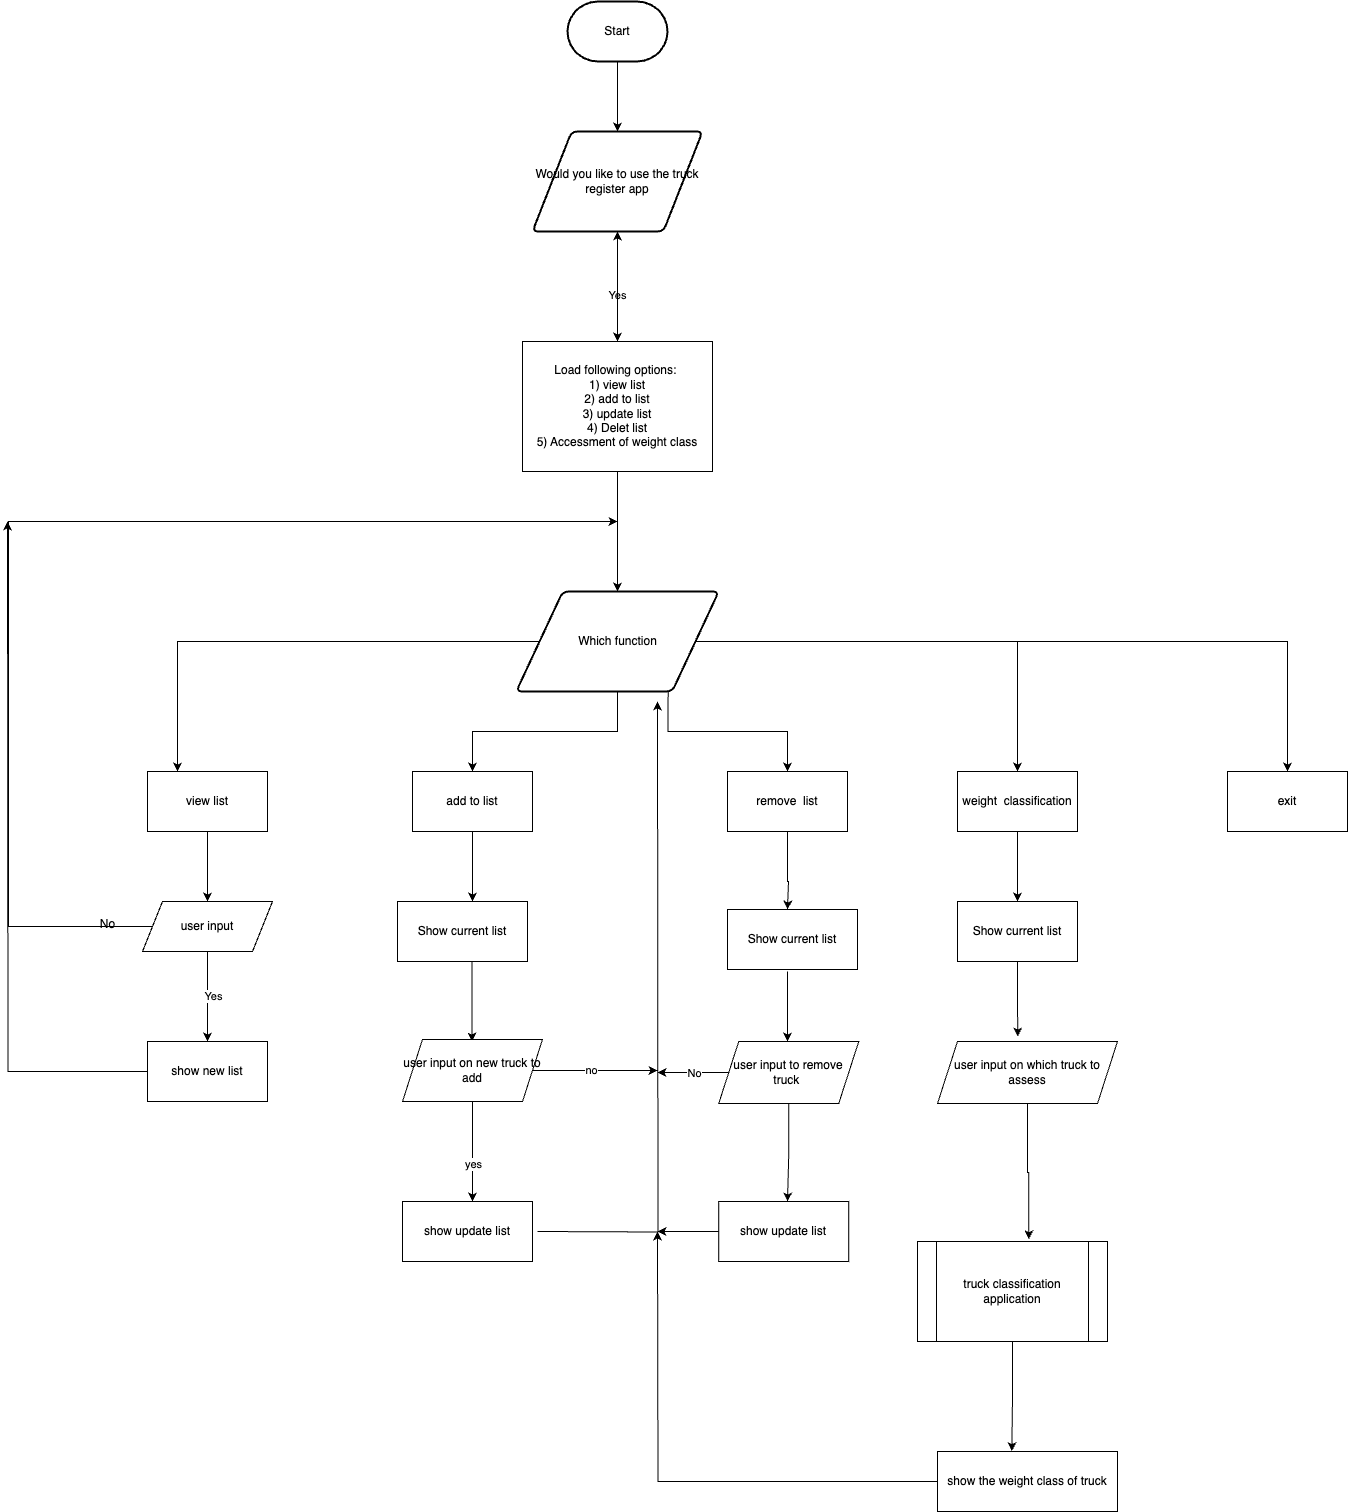

The diagram above was exported from draw.io. Its source (the exported page's mxGraphModel, read from the mxfile embedded in the PNG):
<mxGraphModel dx="1814" dy="991" grid="1" gridSize="10" guides="1" tooltips="1" connect="1" arrows="1" fold="1" page="1" pageScale="1" pageWidth="3300" pageHeight="2339" math="0" shadow="0">
  <root>
    <mxCell id="WIyWlLk6GJQsqaUBKTNV-0" />
    <mxCell id="WIyWlLk6GJQsqaUBKTNV-1" parent="WIyWlLk6GJQsqaUBKTNV-0" />
    <mxCell id="tY08_pU5K9oKOldWK6iP-2" style="edgeStyle=orthogonalEdgeStyle;rounded=0;orthogonalLoop=1;jettySize=auto;html=1;" parent="WIyWlLk6GJQsqaUBKTNV-1" source="tY08_pU5K9oKOldWK6iP-0" target="tY08_pU5K9oKOldWK6iP-1" edge="1">
      <mxGeometry relative="1" as="geometry" />
    </mxCell>
    <mxCell id="tY08_pU5K9oKOldWK6iP-0" value="Start" style="strokeWidth=2;html=1;shape=mxgraph.flowchart.terminator;whiteSpace=wrap;" parent="WIyWlLk6GJQsqaUBKTNV-1" vertex="1">
      <mxGeometry x="740" y="20" width="100" height="60" as="geometry" />
    </mxCell>
    <mxCell id="tY08_pU5K9oKOldWK6iP-4" style="edgeStyle=orthogonalEdgeStyle;rounded=0;orthogonalLoop=1;jettySize=auto;html=1;exitX=0.5;exitY=1;exitDx=0;exitDy=0;entryX=0.5;entryY=0;entryDx=0;entryDy=0;" parent="WIyWlLk6GJQsqaUBKTNV-1" source="tY08_pU5K9oKOldWK6iP-1" target="tY08_pU5K9oKOldWK6iP-3" edge="1">
      <mxGeometry relative="1" as="geometry" />
    </mxCell>
    <mxCell id="tY08_pU5K9oKOldWK6iP-5" value="Yes" style="edgeLabel;html=1;align=center;verticalAlign=middle;resizable=0;points=[];" parent="tY08_pU5K9oKOldWK6iP-4" connectable="0" vertex="1">
      <mxGeometry x="0.1524" y="-1" relative="1" as="geometry">
        <mxPoint as="offset" />
      </mxGeometry>
    </mxCell>
    <mxCell id="tY08_pU5K9oKOldWK6iP-1" value="Would you like to use the truck register app" style="shape=parallelogram;html=1;strokeWidth=2;perimeter=parallelogramPerimeter;whiteSpace=wrap;rounded=1;arcSize=12;size=0.23;" parent="WIyWlLk6GJQsqaUBKTNV-1" vertex="1">
      <mxGeometry x="705" y="150" width="170" height="100" as="geometry" />
    </mxCell>
    <mxCell id="tY08_pU5K9oKOldWK6iP-6" value="" style="edgeStyle=orthogonalEdgeStyle;rounded=0;orthogonalLoop=1;jettySize=auto;html=1;" parent="WIyWlLk6GJQsqaUBKTNV-1" source="tY08_pU5K9oKOldWK6iP-3" target="tY08_pU5K9oKOldWK6iP-1" edge="1">
      <mxGeometry relative="1" as="geometry" />
    </mxCell>
    <mxCell id="tY08_pU5K9oKOldWK6iP-8" style="edgeStyle=orthogonalEdgeStyle;rounded=0;orthogonalLoop=1;jettySize=auto;html=1;entryX=0.5;entryY=0;entryDx=0;entryDy=0;" parent="WIyWlLk6GJQsqaUBKTNV-1" source="tY08_pU5K9oKOldWK6iP-3" target="tY08_pU5K9oKOldWK6iP-7" edge="1">
      <mxGeometry relative="1" as="geometry" />
    </mxCell>
    <mxCell id="tY08_pU5K9oKOldWK6iP-3" value="Load following options:&amp;nbsp;&lt;br&gt;1) view list&lt;br&gt;2) add to list&lt;br&gt;3) update list&lt;br&gt;4) Delet list&lt;br&gt;5) Accessment of weight class" style="rounded=0;whiteSpace=wrap;html=1;" parent="WIyWlLk6GJQsqaUBKTNV-1" vertex="1">
      <mxGeometry x="695" y="360" width="190" height="130" as="geometry" />
    </mxCell>
    <mxCell id="tY08_pU5K9oKOldWK6iP-10" style="edgeStyle=orthogonalEdgeStyle;rounded=0;orthogonalLoop=1;jettySize=auto;html=1;entryX=0.25;entryY=0;entryDx=0;entryDy=0;" parent="WIyWlLk6GJQsqaUBKTNV-1" source="tY08_pU5K9oKOldWK6iP-7" target="tY08_pU5K9oKOldWK6iP-9" edge="1">
      <mxGeometry relative="1" as="geometry">
        <mxPoint x="470" y="660" as="targetPoint" />
      </mxGeometry>
    </mxCell>
    <mxCell id="tY08_pU5K9oKOldWK6iP-14" style="edgeStyle=orthogonalEdgeStyle;rounded=0;orthogonalLoop=1;jettySize=auto;html=1;entryX=0.5;entryY=0;entryDx=0;entryDy=0;" parent="WIyWlLk6GJQsqaUBKTNV-1" source="tY08_pU5K9oKOldWK6iP-7" target="tY08_pU5K9oKOldWK6iP-11" edge="1">
      <mxGeometry relative="1" as="geometry" />
    </mxCell>
    <mxCell id="tY08_pU5K9oKOldWK6iP-15" style="edgeStyle=orthogonalEdgeStyle;rounded=0;orthogonalLoop=1;jettySize=auto;html=1;exitX=0.75;exitY=1;exitDx=0;exitDy=0;entryX=0.5;entryY=0;entryDx=0;entryDy=0;" parent="WIyWlLk6GJQsqaUBKTNV-1" source="tY08_pU5K9oKOldWK6iP-7" target="tY08_pU5K9oKOldWK6iP-12" edge="1">
      <mxGeometry relative="1" as="geometry">
        <mxPoint x="910" y="780" as="targetPoint" />
      </mxGeometry>
    </mxCell>
    <mxCell id="tY08_pU5K9oKOldWK6iP-16" style="edgeStyle=orthogonalEdgeStyle;rounded=0;orthogonalLoop=1;jettySize=auto;html=1;entryX=0.5;entryY=0;entryDx=0;entryDy=0;" parent="WIyWlLk6GJQsqaUBKTNV-1" source="tY08_pU5K9oKOldWK6iP-7" target="tY08_pU5K9oKOldWK6iP-13" edge="1">
      <mxGeometry relative="1" as="geometry">
        <Array as="points">
          <mxPoint x="1190" y="660" />
        </Array>
      </mxGeometry>
    </mxCell>
    <mxCell id="4xG04vJqxwpstVxl9pvy-3" style="edgeStyle=orthogonalEdgeStyle;rounded=0;orthogonalLoop=1;jettySize=auto;html=1;entryX=0.5;entryY=0;entryDx=0;entryDy=0;" parent="WIyWlLk6GJQsqaUBKTNV-1" source="tY08_pU5K9oKOldWK6iP-7" target="4xG04vJqxwpstVxl9pvy-0" edge="1">
      <mxGeometry relative="1" as="geometry" />
    </mxCell>
    <mxCell id="tY08_pU5K9oKOldWK6iP-7" value="Which function" style="shape=parallelogram;html=1;strokeWidth=2;perimeter=parallelogramPerimeter;whiteSpace=wrap;rounded=1;arcSize=12;size=0.23;" parent="WIyWlLk6GJQsqaUBKTNV-1" vertex="1">
      <mxGeometry x="688.75" y="610" width="202.5" height="100" as="geometry" />
    </mxCell>
    <mxCell id="4xG04vJqxwpstVxl9pvy-7" style="edgeStyle=orthogonalEdgeStyle;rounded=0;orthogonalLoop=1;jettySize=auto;html=1;entryX=0.5;entryY=0;entryDx=0;entryDy=0;" parent="WIyWlLk6GJQsqaUBKTNV-1" source="tY08_pU5K9oKOldWK6iP-9" target="4xG04vJqxwpstVxl9pvy-4" edge="1">
      <mxGeometry relative="1" as="geometry" />
    </mxCell>
    <mxCell id="tY08_pU5K9oKOldWK6iP-9" value="view list" style="rounded=0;whiteSpace=wrap;html=1;" parent="WIyWlLk6GJQsqaUBKTNV-1" vertex="1">
      <mxGeometry x="320" y="790" width="120" height="60" as="geometry" />
    </mxCell>
    <mxCell id="4xG04vJqxwpstVxl9pvy-29" style="edgeStyle=orthogonalEdgeStyle;rounded=0;orthogonalLoop=1;jettySize=auto;html=1;entryX=0.5;entryY=0;entryDx=0;entryDy=0;" parent="WIyWlLk6GJQsqaUBKTNV-1" source="tY08_pU5K9oKOldWK6iP-11" edge="1">
      <mxGeometry relative="1" as="geometry">
        <mxPoint x="645" y="920" as="targetPoint" />
      </mxGeometry>
    </mxCell>
    <mxCell id="tY08_pU5K9oKOldWK6iP-11" value="add to list" style="rounded=0;whiteSpace=wrap;html=1;" parent="WIyWlLk6GJQsqaUBKTNV-1" vertex="1">
      <mxGeometry x="585" y="790" width="120" height="60" as="geometry" />
    </mxCell>
    <mxCell id="4xG04vJqxwpstVxl9pvy-31" style="edgeStyle=orthogonalEdgeStyle;rounded=0;orthogonalLoop=1;jettySize=auto;html=1;entryX=0.5;entryY=0;entryDx=0;entryDy=0;" parent="WIyWlLk6GJQsqaUBKTNV-1" source="tY08_pU5K9oKOldWK6iP-12" edge="1">
      <mxGeometry relative="1" as="geometry">
        <mxPoint x="960" y="928" as="targetPoint" />
        <Array as="points">
          <mxPoint x="960" y="900" />
          <mxPoint x="961" y="900" />
        </Array>
      </mxGeometry>
    </mxCell>
    <mxCell id="tY08_pU5K9oKOldWK6iP-12" value="remove&amp;nbsp; list" style="rounded=0;whiteSpace=wrap;html=1;" parent="WIyWlLk6GJQsqaUBKTNV-1" vertex="1">
      <mxGeometry x="900" y="790" width="120" height="60" as="geometry" />
    </mxCell>
    <mxCell id="4xG04vJqxwpstVxl9pvy-56" style="edgeStyle=orthogonalEdgeStyle;rounded=0;orthogonalLoop=1;jettySize=auto;html=1;" parent="WIyWlLk6GJQsqaUBKTNV-1" source="tY08_pU5K9oKOldWK6iP-13" target="4xG04vJqxwpstVxl9pvy-53" edge="1">
      <mxGeometry relative="1" as="geometry" />
    </mxCell>
    <mxCell id="tY08_pU5K9oKOldWK6iP-13" value="weight&amp;nbsp; classification" style="rounded=0;whiteSpace=wrap;html=1;" parent="WIyWlLk6GJQsqaUBKTNV-1" vertex="1">
      <mxGeometry x="1130" y="790" width="120" height="60" as="geometry" />
    </mxCell>
    <mxCell id="4xG04vJqxwpstVxl9pvy-0" value="exit" style="rounded=0;whiteSpace=wrap;html=1;" parent="WIyWlLk6GJQsqaUBKTNV-1" vertex="1">
      <mxGeometry x="1400" y="790" width="120" height="60" as="geometry" />
    </mxCell>
    <mxCell id="4xG04vJqxwpstVxl9pvy-9" style="edgeStyle=orthogonalEdgeStyle;rounded=0;orthogonalLoop=1;jettySize=auto;html=1;entryX=0.5;entryY=0;entryDx=0;entryDy=0;" parent="WIyWlLk6GJQsqaUBKTNV-1" source="4xG04vJqxwpstVxl9pvy-4" target="4xG04vJqxwpstVxl9pvy-8" edge="1">
      <mxGeometry relative="1" as="geometry" />
    </mxCell>
    <mxCell id="4xG04vJqxwpstVxl9pvy-10" value="Yes" style="edgeLabel;html=1;align=center;verticalAlign=middle;resizable=0;points=[];" parent="4xG04vJqxwpstVxl9pvy-9" connectable="0" vertex="1">
      <mxGeometry x="-0.0148" y="5" relative="1" as="geometry">
        <mxPoint as="offset" />
      </mxGeometry>
    </mxCell>
    <mxCell id="4xG04vJqxwpstVxl9pvy-11" style="edgeStyle=orthogonalEdgeStyle;rounded=0;orthogonalLoop=1;jettySize=auto;html=1;" parent="WIyWlLk6GJQsqaUBKTNV-1" source="4xG04vJqxwpstVxl9pvy-4" edge="1">
      <mxGeometry relative="1" as="geometry">
        <mxPoint x="790" y="540" as="targetPoint" />
        <Array as="points">
          <mxPoint x="181" y="945" />
        </Array>
      </mxGeometry>
    </mxCell>
    <mxCell id="4xG04vJqxwpstVxl9pvy-4" value="user input" style="shape=parallelogram;perimeter=parallelogramPerimeter;whiteSpace=wrap;html=1;fixedSize=1;" parent="WIyWlLk6GJQsqaUBKTNV-1" vertex="1">
      <mxGeometry x="315" y="920" width="130" height="50" as="geometry" />
    </mxCell>
    <mxCell id="4xG04vJqxwpstVxl9pvy-15" style="edgeStyle=orthogonalEdgeStyle;rounded=0;orthogonalLoop=1;jettySize=auto;html=1;" parent="WIyWlLk6GJQsqaUBKTNV-1" source="4xG04vJqxwpstVxl9pvy-8" edge="1">
      <mxGeometry relative="1" as="geometry">
        <mxPoint x="180" y="540" as="targetPoint" />
      </mxGeometry>
    </mxCell>
    <mxCell id="4xG04vJqxwpstVxl9pvy-8" value="show new list" style="rounded=0;whiteSpace=wrap;html=1;" parent="WIyWlLk6GJQsqaUBKTNV-1" vertex="1">
      <mxGeometry x="320" y="1060" width="120" height="60" as="geometry" />
    </mxCell>
    <mxCell id="4xG04vJqxwpstVxl9pvy-14" value="No" style="text;html=1;align=center;verticalAlign=middle;resizable=0;points=[];autosize=1;strokeColor=none;fillColor=none;" parent="WIyWlLk6GJQsqaUBKTNV-1" vertex="1">
      <mxGeometry x="260" y="928" width="40" height="30" as="geometry" />
    </mxCell>
    <mxCell id="4xG04vJqxwpstVxl9pvy-21" style="edgeStyle=orthogonalEdgeStyle;rounded=0;orthogonalLoop=1;jettySize=auto;html=1;" parent="WIyWlLk6GJQsqaUBKTNV-1" edge="1">
      <mxGeometry relative="1" as="geometry">
        <mxPoint x="644.5" y="970" as="sourcePoint" />
        <mxPoint x="644.5" y="1060" as="targetPoint" />
      </mxGeometry>
    </mxCell>
    <mxCell id="4xG04vJqxwpstVxl9pvy-27" style="edgeStyle=orthogonalEdgeStyle;rounded=0;orthogonalLoop=1;jettySize=auto;html=1;entryX=0.5;entryY=0;entryDx=0;entryDy=0;" parent="WIyWlLk6GJQsqaUBKTNV-1" edge="1">
      <mxGeometry relative="1" as="geometry">
        <mxPoint x="645" y="1120" as="sourcePoint" />
        <mxPoint x="645" y="1220" as="targetPoint" />
      </mxGeometry>
    </mxCell>
    <mxCell id="4xG04vJqxwpstVxl9pvy-41" value="yes" style="edgeLabel;html=1;align=center;verticalAlign=middle;resizable=0;points=[];" parent="4xG04vJqxwpstVxl9pvy-27" connectable="0" vertex="1">
      <mxGeometry x="0.2438" relative="1" as="geometry">
        <mxPoint as="offset" />
      </mxGeometry>
    </mxCell>
    <mxCell id="4xG04vJqxwpstVxl9pvy-28" style="edgeStyle=orthogonalEdgeStyle;rounded=0;orthogonalLoop=1;jettySize=auto;html=1;" parent="WIyWlLk6GJQsqaUBKTNV-1" edge="1">
      <mxGeometry relative="1" as="geometry">
        <mxPoint x="830" y="720" as="targetPoint" />
        <mxPoint x="710" y="1250" as="sourcePoint" />
      </mxGeometry>
    </mxCell>
    <mxCell id="4xG04vJqxwpstVxl9pvy-33" style="edgeStyle=orthogonalEdgeStyle;rounded=0;orthogonalLoop=1;jettySize=auto;html=1;" parent="WIyWlLk6GJQsqaUBKTNV-1" edge="1">
      <mxGeometry relative="1" as="geometry">
        <mxPoint x="960" y="1060" as="targetPoint" />
        <mxPoint x="960" y="990" as="sourcePoint" />
      </mxGeometry>
    </mxCell>
    <mxCell id="4xG04vJqxwpstVxl9pvy-38" value="Show current list" style="rounded=0;whiteSpace=wrap;html=1;" parent="WIyWlLk6GJQsqaUBKTNV-1" vertex="1">
      <mxGeometry x="570" y="920" width="130" height="60" as="geometry" />
    </mxCell>
    <mxCell id="4xG04vJqxwpstVxl9pvy-42" style="edgeStyle=orthogonalEdgeStyle;rounded=0;orthogonalLoop=1;jettySize=auto;html=1;" parent="WIyWlLk6GJQsqaUBKTNV-1" source="4xG04vJqxwpstVxl9pvy-39" edge="1">
      <mxGeometry relative="1" as="geometry">
        <mxPoint x="830" y="1089" as="targetPoint" />
      </mxGeometry>
    </mxCell>
    <mxCell id="4xG04vJqxwpstVxl9pvy-47" value="no" style="edgeLabel;html=1;align=center;verticalAlign=middle;resizable=0;points=[];" parent="4xG04vJqxwpstVxl9pvy-42" connectable="0" vertex="1">
      <mxGeometry x="-0.1341" y="1" relative="1" as="geometry">
        <mxPoint x="4" as="offset" />
      </mxGeometry>
    </mxCell>
    <mxCell id="4xG04vJqxwpstVxl9pvy-39" value="user input on new truck to add" style="shape=parallelogram;perimeter=parallelogramPerimeter;whiteSpace=wrap;html=1;fixedSize=1;" parent="WIyWlLk6GJQsqaUBKTNV-1" vertex="1">
      <mxGeometry x="575" y="1058" width="140" height="62" as="geometry" />
    </mxCell>
    <mxCell id="4xG04vJqxwpstVxl9pvy-44" value="Show current list" style="rounded=0;whiteSpace=wrap;html=1;" parent="WIyWlLk6GJQsqaUBKTNV-1" vertex="1">
      <mxGeometry x="900" y="928" width="130" height="60" as="geometry" />
    </mxCell>
    <mxCell id="4xG04vJqxwpstVxl9pvy-48" style="edgeStyle=orthogonalEdgeStyle;rounded=0;orthogonalLoop=1;jettySize=auto;html=1;entryX=0.5;entryY=0;entryDx=0;entryDy=0;" parent="WIyWlLk6GJQsqaUBKTNV-1" source="4xG04vJqxwpstVxl9pvy-45" edge="1">
      <mxGeometry relative="1" as="geometry">
        <mxPoint x="960" y="1220" as="targetPoint" />
      </mxGeometry>
    </mxCell>
    <mxCell id="4xG04vJqxwpstVxl9pvy-51" style="edgeStyle=orthogonalEdgeStyle;rounded=0;orthogonalLoop=1;jettySize=auto;html=1;" parent="WIyWlLk6GJQsqaUBKTNV-1" source="4xG04vJqxwpstVxl9pvy-45" edge="1">
      <mxGeometry relative="1" as="geometry">
        <mxPoint x="830" y="1091" as="targetPoint" />
      </mxGeometry>
    </mxCell>
    <mxCell id="4xG04vJqxwpstVxl9pvy-52" value="No" style="edgeLabel;html=1;align=center;verticalAlign=middle;resizable=0;points=[];" parent="4xG04vJqxwpstVxl9pvy-51" connectable="0" vertex="1">
      <mxGeometry x="-0.1104" relative="1" as="geometry">
        <mxPoint x="-3" as="offset" />
      </mxGeometry>
    </mxCell>
    <mxCell id="4xG04vJqxwpstVxl9pvy-45" value="user input to remove truck&amp;nbsp;" style="shape=parallelogram;perimeter=parallelogramPerimeter;whiteSpace=wrap;html=1;fixedSize=1;" parent="WIyWlLk6GJQsqaUBKTNV-1" vertex="1">
      <mxGeometry x="891.25" y="1060" width="140" height="62" as="geometry" />
    </mxCell>
    <mxCell id="4xG04vJqxwpstVxl9pvy-46" value="show update list" style="rounded=0;whiteSpace=wrap;html=1;" parent="WIyWlLk6GJQsqaUBKTNV-1" vertex="1">
      <mxGeometry x="575" y="1220" width="130" height="60" as="geometry" />
    </mxCell>
    <mxCell id="4xG04vJqxwpstVxl9pvy-50" style="edgeStyle=orthogonalEdgeStyle;rounded=0;orthogonalLoop=1;jettySize=auto;html=1;" parent="WIyWlLk6GJQsqaUBKTNV-1" source="4xG04vJqxwpstVxl9pvy-49" edge="1">
      <mxGeometry relative="1" as="geometry">
        <mxPoint x="830" y="1250" as="targetPoint" />
      </mxGeometry>
    </mxCell>
    <mxCell id="4xG04vJqxwpstVxl9pvy-49" value="show update list" style="rounded=0;whiteSpace=wrap;html=1;" parent="WIyWlLk6GJQsqaUBKTNV-1" vertex="1">
      <mxGeometry x="891.25" y="1220" width="130" height="60" as="geometry" />
    </mxCell>
    <mxCell id="4xG04vJqxwpstVxl9pvy-53" value="Show current list" style="rounded=0;whiteSpace=wrap;html=1;" parent="WIyWlLk6GJQsqaUBKTNV-1" vertex="1">
      <mxGeometry x="1130" y="920" width="120" height="60" as="geometry" />
    </mxCell>
    <mxCell id="4xG04vJqxwpstVxl9pvy-57" value="user input on which truck to assess" style="shape=parallelogram;perimeter=parallelogramPerimeter;whiteSpace=wrap;html=1;fixedSize=1;" parent="WIyWlLk6GJQsqaUBKTNV-1" vertex="1">
      <mxGeometry x="1110" y="1060" width="180" height="62" as="geometry" />
    </mxCell>
    <mxCell id="4xG04vJqxwpstVxl9pvy-58" style="edgeStyle=orthogonalEdgeStyle;rounded=0;orthogonalLoop=1;jettySize=auto;html=1;entryX=0.446;entryY=-0.081;entryDx=0;entryDy=0;entryPerimeter=0;" parent="WIyWlLk6GJQsqaUBKTNV-1" source="4xG04vJqxwpstVxl9pvy-53" target="4xG04vJqxwpstVxl9pvy-57" edge="1">
      <mxGeometry relative="1" as="geometry" />
    </mxCell>
    <mxCell id="4xG04vJqxwpstVxl9pvy-59" value="truck classification application" style="shape=process;whiteSpace=wrap;html=1;backgroundOutline=1;" parent="WIyWlLk6GJQsqaUBKTNV-1" vertex="1">
      <mxGeometry x="1090" y="1260" width="190" height="100" as="geometry" />
    </mxCell>
    <mxCell id="4xG04vJqxwpstVxl9pvy-60" style="edgeStyle=orthogonalEdgeStyle;rounded=0;orthogonalLoop=1;jettySize=auto;html=1;entryX=0.586;entryY=-0.022;entryDx=0;entryDy=0;entryPerimeter=0;" parent="WIyWlLk6GJQsqaUBKTNV-1" source="4xG04vJqxwpstVxl9pvy-57" target="4xG04vJqxwpstVxl9pvy-59" edge="1">
      <mxGeometry relative="1" as="geometry" />
    </mxCell>
    <mxCell id="4xG04vJqxwpstVxl9pvy-65" style="edgeStyle=orthogonalEdgeStyle;rounded=0;orthogonalLoop=1;jettySize=auto;html=1;" parent="WIyWlLk6GJQsqaUBKTNV-1" source="4xG04vJqxwpstVxl9pvy-61" edge="1">
      <mxGeometry relative="1" as="geometry">
        <mxPoint x="830" y="1250" as="targetPoint" />
      </mxGeometry>
    </mxCell>
    <mxCell id="4xG04vJqxwpstVxl9pvy-61" value="show the weight class of truck" style="rounded=0;whiteSpace=wrap;html=1;" parent="WIyWlLk6GJQsqaUBKTNV-1" vertex="1">
      <mxGeometry x="1110" y="1470" width="180" height="60" as="geometry" />
    </mxCell>
    <mxCell id="4xG04vJqxwpstVxl9pvy-64" style="edgeStyle=orthogonalEdgeStyle;rounded=0;orthogonalLoop=1;jettySize=auto;html=1;entryX=0.413;entryY=-0.006;entryDx=0;entryDy=0;entryPerimeter=0;" parent="WIyWlLk6GJQsqaUBKTNV-1" source="4xG04vJqxwpstVxl9pvy-59" target="4xG04vJqxwpstVxl9pvy-61" edge="1">
      <mxGeometry relative="1" as="geometry" />
    </mxCell>
  </root>
</mxGraphModel>